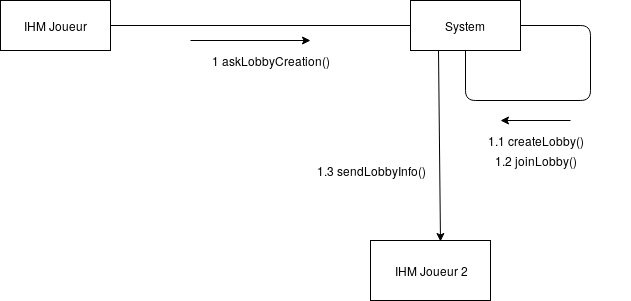

The diagram above was exported from draw.io. Its source (the exported page's mxGraphModel, read from the mxfile embedded in the PNG):
<mxGraphModel dx="434" dy="769" grid="0" gridSize="10" guides="1" tooltips="1" connect="1" arrows="1" fold="1" page="1" pageScale="1" pageWidth="850" pageHeight="1100" math="0" shadow="0">
  <root>
    <mxCell id="0" />
    <mxCell id="1" parent="0" />
    <mxCell id="kbP1QPfplNnDzOcDCdB1-1" value="IHM Joueur" style="html=1;" parent="1" vertex="1">
      <mxGeometry x="20" y="20" width="110" height="50" as="geometry" />
    </mxCell>
    <mxCell id="kbP1QPfplNnDzOcDCdB1-2" value="System&lt;br&gt;" style="html=1;" parent="1" vertex="1">
      <mxGeometry x="430" y="20" width="110" height="50" as="geometry" />
    </mxCell>
    <mxCell id="kbP1QPfplNnDzOcDCdB1-3" value="" style="endArrow=none;html=1;entryX=1;entryY=0.5;entryDx=0;entryDy=0;exitX=0;exitY=0.5;exitDx=0;exitDy=0;" parent="1" source="kbP1QPfplNnDzOcDCdB1-2" target="kbP1QPfplNnDzOcDCdB1-1" edge="1">
      <mxGeometry width="50" height="50" relative="1" as="geometry">
        <mxPoint x="20" y="140" as="sourcePoint" />
        <mxPoint x="70" y="90" as="targetPoint" />
      </mxGeometry>
    </mxCell>
    <mxCell id="kbP1QPfplNnDzOcDCdB1-4" value="" style="endArrow=classic;html=1;" parent="1" edge="1">
      <mxGeometry width="50" height="50" relative="1" as="geometry">
        <mxPoint x="210" y="60" as="sourcePoint" />
        <mxPoint x="330" y="60" as="targetPoint" />
      </mxGeometry>
    </mxCell>
    <mxCell id="kbP1QPfplNnDzOcDCdB1-6" value="" style="endArrow=none;html=1;exitX=0.5;exitY=1;exitDx=0;exitDy=0;entryX=1;entryY=0.5;entryDx=0;entryDy=0;" parent="1" source="kbP1QPfplNnDzOcDCdB1-2" target="kbP1QPfplNnDzOcDCdB1-2" edge="1">
      <mxGeometry width="50" height="50" relative="1" as="geometry">
        <mxPoint x="20" y="140" as="sourcePoint" />
        <mxPoint x="70" y="90" as="targetPoint" />
        <Array as="points">
          <mxPoint x="485" y="120" />
          <mxPoint x="610" y="120" />
          <mxPoint x="610" y="45" />
        </Array>
      </mxGeometry>
    </mxCell>
    <mxCell id="kbP1QPfplNnDzOcDCdB1-7" value="" style="endArrow=classic;html=1;" parent="1" edge="1">
      <mxGeometry width="50" height="50" relative="1" as="geometry">
        <mxPoint x="590" y="140" as="sourcePoint" />
        <mxPoint x="520" y="140" as="targetPoint" />
      </mxGeometry>
    </mxCell>
    <mxCell id="kbP1QPfplNnDzOcDCdB1-8" value="1.1 createLobby()" style="text;html=1;strokeColor=none;fillColor=none;align=center;verticalAlign=middle;whiteSpace=wrap;rounded=0;" parent="1" vertex="1">
      <mxGeometry x="460" y="150" width="190" height="20" as="geometry" />
    </mxCell>
    <mxCell id="kbP1QPfplNnDzOcDCdB1-9" value="1 askLobbyCreation()" style="text;html=1;strokeColor=none;fillColor=none;align=center;verticalAlign=middle;whiteSpace=wrap;rounded=0;" parent="1" vertex="1">
      <mxGeometry x="220" y="70" width="140" height="20" as="geometry" />
    </mxCell>
    <mxCell id="G6T-7UvYqVnT8PuP5DMD-1" value="IHM Joueur 2" style="rounded=0;whiteSpace=wrap;html=1;" parent="1" vertex="1">
      <mxGeometry x="390" y="260" width="120" height="60" as="geometry" />
    </mxCell>
    <mxCell id="G6T-7UvYqVnT8PuP5DMD-2" value="1.3 sendLobbyInfo()" style="text;html=1;strokeColor=none;fillColor=none;align=center;verticalAlign=middle;whiteSpace=wrap;rounded=0;" parent="1" vertex="1">
      <mxGeometry x="295" y="180" width="190" height="20" as="geometry" />
    </mxCell>
    <mxCell id="G6T-7UvYqVnT8PuP5DMD-3" value="" style="endArrow=classic;html=1;entryX=0.583;entryY=0.017;entryDx=0;entryDy=0;entryPerimeter=0;exitX=0.25;exitY=1;exitDx=0;exitDy=0;" parent="1" source="kbP1QPfplNnDzOcDCdB1-2" target="G6T-7UvYqVnT8PuP5DMD-1" edge="1">
      <mxGeometry width="50" height="50" relative="1" as="geometry">
        <mxPoint x="20" y="430" as="sourcePoint" />
        <mxPoint x="70" y="380" as="targetPoint" />
      </mxGeometry>
    </mxCell>
    <mxCell id="Ikstehrq7Bg3hLnTgiz5-3" value="1.2 joinLobby()" style="text;html=1;strokeColor=none;fillColor=none;align=center;verticalAlign=middle;whiteSpace=wrap;rounded=0;" parent="1" vertex="1">
      <mxGeometry x="460" y="170" width="190" height="20" as="geometry" />
    </mxCell>
  </root>
</mxGraphModel>